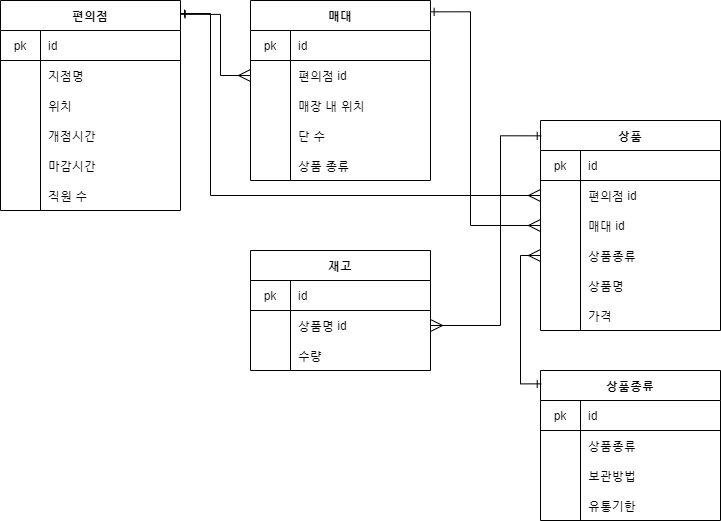

The diagram above was exported from draw.io. Its source (the exported page's mxGraphModel, read from the mxfile embedded in the PNG):
<mxGraphModel dx="1038" dy="548" grid="1" gridSize="10" guides="1" tooltips="1" connect="1" arrows="1" fold="1" page="1" pageScale="1" pageWidth="827" pageHeight="1169" math="0" shadow="0">
  <root>
    <mxCell id="0" />
    <mxCell id="1" parent="0" />
    <mxCell id="h-xNArfGNaSYELzFaQXP-14" value="편의점" style="shape=table;html=1;whiteSpace=wrap;startSize=30;container=1;collapsible=0;childLayout=tableLayout;fixedRows=1;rowLines=0;fontStyle=1;align=center;" vertex="1" parent="1">
      <mxGeometry x="90" y="90" width="180" height="210" as="geometry" />
    </mxCell>
    <mxCell id="h-xNArfGNaSYELzFaQXP-15" value="" style="shape=partialRectangle;html=1;whiteSpace=wrap;collapsible=0;dropTarget=0;pointerEvents=0;fillColor=none;top=0;left=0;bottom=1;right=0;points=[[0,0.5],[1,0.5]];portConstraint=eastwest;" vertex="1" parent="h-xNArfGNaSYELzFaQXP-14">
      <mxGeometry y="30" width="180" height="30" as="geometry" />
    </mxCell>
    <mxCell id="h-xNArfGNaSYELzFaQXP-16" value="pk" style="shape=partialRectangle;html=1;whiteSpace=wrap;connectable=0;fillColor=none;top=0;left=0;bottom=0;right=0;overflow=hidden;" vertex="1" parent="h-xNArfGNaSYELzFaQXP-15">
      <mxGeometry width="40" height="30" as="geometry" />
    </mxCell>
    <mxCell id="h-xNArfGNaSYELzFaQXP-17" value="id" style="shape=partialRectangle;html=1;whiteSpace=wrap;connectable=0;fillColor=none;top=0;left=0;bottom=0;right=0;align=left;spacingLeft=6;overflow=hidden;" vertex="1" parent="h-xNArfGNaSYELzFaQXP-15">
      <mxGeometry x="40" width="140" height="30" as="geometry" />
    </mxCell>
    <mxCell id="h-xNArfGNaSYELzFaQXP-18" value="" style="shape=partialRectangle;html=1;whiteSpace=wrap;collapsible=0;dropTarget=0;pointerEvents=0;fillColor=none;top=0;left=0;bottom=0;right=0;points=[[0,0.5],[1,0.5]];portConstraint=eastwest;" vertex="1" parent="h-xNArfGNaSYELzFaQXP-14">
      <mxGeometry y="60" width="180" height="30" as="geometry" />
    </mxCell>
    <mxCell id="h-xNArfGNaSYELzFaQXP-19" value="" style="shape=partialRectangle;html=1;whiteSpace=wrap;connectable=0;fillColor=none;top=0;left=0;bottom=0;right=0;overflow=hidden;" vertex="1" parent="h-xNArfGNaSYELzFaQXP-18">
      <mxGeometry width="40" height="30" as="geometry" />
    </mxCell>
    <mxCell id="h-xNArfGNaSYELzFaQXP-20" value="지점명" style="shape=partialRectangle;html=1;whiteSpace=wrap;connectable=0;fillColor=none;top=0;left=0;bottom=0;right=0;align=left;spacingLeft=6;overflow=hidden;" vertex="1" parent="h-xNArfGNaSYELzFaQXP-18">
      <mxGeometry x="40" width="140" height="30" as="geometry" />
    </mxCell>
    <mxCell id="h-xNArfGNaSYELzFaQXP-21" value="" style="shape=partialRectangle;html=1;whiteSpace=wrap;collapsible=0;dropTarget=0;pointerEvents=0;fillColor=none;top=0;left=0;bottom=0;right=0;points=[[0,0.5],[1,0.5]];portConstraint=eastwest;" vertex="1" parent="h-xNArfGNaSYELzFaQXP-14">
      <mxGeometry y="90" width="180" height="30" as="geometry" />
    </mxCell>
    <mxCell id="h-xNArfGNaSYELzFaQXP-22" value="" style="shape=partialRectangle;html=1;whiteSpace=wrap;connectable=0;fillColor=none;top=0;left=0;bottom=0;right=0;overflow=hidden;" vertex="1" parent="h-xNArfGNaSYELzFaQXP-21">
      <mxGeometry width="40" height="30" as="geometry" />
    </mxCell>
    <mxCell id="h-xNArfGNaSYELzFaQXP-23" value="위치" style="shape=partialRectangle;html=1;whiteSpace=wrap;connectable=0;fillColor=none;top=0;left=0;bottom=0;right=0;align=left;spacingLeft=6;overflow=hidden;" vertex="1" parent="h-xNArfGNaSYELzFaQXP-21">
      <mxGeometry x="40" width="140" height="30" as="geometry" />
    </mxCell>
    <mxCell id="h-xNArfGNaSYELzFaQXP-34" value="" style="shape=partialRectangle;html=1;whiteSpace=wrap;collapsible=0;dropTarget=0;pointerEvents=0;fillColor=none;top=0;left=0;bottom=0;right=0;points=[[0,0.5],[1,0.5]];portConstraint=eastwest;" vertex="1" parent="h-xNArfGNaSYELzFaQXP-14">
      <mxGeometry y="120" width="180" height="30" as="geometry" />
    </mxCell>
    <mxCell id="h-xNArfGNaSYELzFaQXP-35" value="" style="shape=partialRectangle;html=1;whiteSpace=wrap;connectable=0;fillColor=none;top=0;left=0;bottom=0;right=0;overflow=hidden;" vertex="1" parent="h-xNArfGNaSYELzFaQXP-34">
      <mxGeometry width="40" height="30" as="geometry" />
    </mxCell>
    <mxCell id="h-xNArfGNaSYELzFaQXP-36" value="개점시간" style="shape=partialRectangle;html=1;whiteSpace=wrap;connectable=0;fillColor=none;top=0;left=0;bottom=0;right=0;align=left;spacingLeft=6;overflow=hidden;" vertex="1" parent="h-xNArfGNaSYELzFaQXP-34">
      <mxGeometry x="40" width="140" height="30" as="geometry" />
    </mxCell>
    <mxCell id="h-xNArfGNaSYELzFaQXP-24" value="재고" style="shape=table;html=1;whiteSpace=wrap;startSize=30;container=1;collapsible=0;childLayout=tableLayout;fixedRows=1;rowLines=0;fontStyle=1;align=center;" vertex="1" parent="1">
      <mxGeometry x="340" y="340" width="180" height="120" as="geometry" />
    </mxCell>
    <mxCell id="h-xNArfGNaSYELzFaQXP-25" value="" style="shape=partialRectangle;html=1;whiteSpace=wrap;collapsible=0;dropTarget=0;pointerEvents=0;fillColor=none;top=0;left=0;bottom=1;right=0;points=[[0,0.5],[1,0.5]];portConstraint=eastwest;" vertex="1" parent="h-xNArfGNaSYELzFaQXP-24">
      <mxGeometry y="30" width="180" height="30" as="geometry" />
    </mxCell>
    <mxCell id="h-xNArfGNaSYELzFaQXP-26" value="pk" style="shape=partialRectangle;html=1;whiteSpace=wrap;connectable=0;fillColor=none;top=0;left=0;bottom=0;right=0;overflow=hidden;" vertex="1" parent="h-xNArfGNaSYELzFaQXP-25">
      <mxGeometry width="40" height="30" as="geometry" />
    </mxCell>
    <mxCell id="h-xNArfGNaSYELzFaQXP-27" value="id" style="shape=partialRectangle;html=1;whiteSpace=wrap;connectable=0;fillColor=none;top=0;left=0;bottom=0;right=0;align=left;spacingLeft=6;overflow=hidden;" vertex="1" parent="h-xNArfGNaSYELzFaQXP-25">
      <mxGeometry x="40" width="140" height="30" as="geometry" />
    </mxCell>
    <mxCell id="h-xNArfGNaSYELzFaQXP-28" value="" style="shape=partialRectangle;html=1;whiteSpace=wrap;collapsible=0;dropTarget=0;pointerEvents=0;fillColor=none;top=0;left=0;bottom=0;right=0;points=[[0,0.5],[1,0.5]];portConstraint=eastwest;" vertex="1" parent="h-xNArfGNaSYELzFaQXP-24">
      <mxGeometry y="60" width="180" height="30" as="geometry" />
    </mxCell>
    <mxCell id="h-xNArfGNaSYELzFaQXP-29" value="" style="shape=partialRectangle;html=1;whiteSpace=wrap;connectable=0;fillColor=none;top=0;left=0;bottom=0;right=0;overflow=hidden;" vertex="1" parent="h-xNArfGNaSYELzFaQXP-28">
      <mxGeometry width="40" height="30" as="geometry" />
    </mxCell>
    <mxCell id="h-xNArfGNaSYELzFaQXP-30" value="상품명 id" style="shape=partialRectangle;html=1;whiteSpace=wrap;connectable=0;fillColor=none;top=0;left=0;bottom=0;right=0;align=left;spacingLeft=6;overflow=hidden;" vertex="1" parent="h-xNArfGNaSYELzFaQXP-28">
      <mxGeometry x="40" width="140" height="30" as="geometry" />
    </mxCell>
    <mxCell id="h-xNArfGNaSYELzFaQXP-31" value="" style="shape=partialRectangle;html=1;whiteSpace=wrap;collapsible=0;dropTarget=0;pointerEvents=0;fillColor=none;top=0;left=0;bottom=0;right=0;points=[[0,0.5],[1,0.5]];portConstraint=eastwest;" vertex="1" parent="h-xNArfGNaSYELzFaQXP-24">
      <mxGeometry y="90" width="180" height="30" as="geometry" />
    </mxCell>
    <mxCell id="h-xNArfGNaSYELzFaQXP-32" value="" style="shape=partialRectangle;html=1;whiteSpace=wrap;connectable=0;fillColor=none;top=0;left=0;bottom=0;right=0;overflow=hidden;" vertex="1" parent="h-xNArfGNaSYELzFaQXP-31">
      <mxGeometry width="40" height="30" as="geometry" />
    </mxCell>
    <mxCell id="h-xNArfGNaSYELzFaQXP-33" value="수량" style="shape=partialRectangle;html=1;whiteSpace=wrap;connectable=0;fillColor=none;top=0;left=0;bottom=0;right=0;align=left;spacingLeft=6;overflow=hidden;" vertex="1" parent="h-xNArfGNaSYELzFaQXP-31">
      <mxGeometry x="40" width="140" height="30" as="geometry" />
    </mxCell>
    <mxCell id="h-xNArfGNaSYELzFaQXP-38" value="마감시간" style="shape=partialRectangle;html=1;whiteSpace=wrap;connectable=0;fillColor=none;top=0;left=0;bottom=0;right=0;align=left;spacingLeft=6;overflow=hidden;" vertex="1" parent="1">
      <mxGeometry x="130" y="240" width="140" height="30" as="geometry" />
    </mxCell>
    <mxCell id="h-xNArfGNaSYELzFaQXP-39" value="매대" style="shape=table;html=1;whiteSpace=wrap;startSize=30;container=1;collapsible=0;childLayout=tableLayout;fixedRows=1;rowLines=0;fontStyle=1;align=center;" vertex="1" parent="1">
      <mxGeometry x="340" y="90" width="180" height="180" as="geometry" />
    </mxCell>
    <mxCell id="h-xNArfGNaSYELzFaQXP-40" value="" style="shape=partialRectangle;html=1;whiteSpace=wrap;collapsible=0;dropTarget=0;pointerEvents=0;fillColor=none;top=0;left=0;bottom=1;right=0;points=[[0,0.5],[1,0.5]];portConstraint=eastwest;" vertex="1" parent="h-xNArfGNaSYELzFaQXP-39">
      <mxGeometry y="30" width="180" height="30" as="geometry" />
    </mxCell>
    <mxCell id="h-xNArfGNaSYELzFaQXP-41" value="pk" style="shape=partialRectangle;html=1;whiteSpace=wrap;connectable=0;fillColor=none;top=0;left=0;bottom=0;right=0;overflow=hidden;" vertex="1" parent="h-xNArfGNaSYELzFaQXP-40">
      <mxGeometry width="40" height="30" as="geometry" />
    </mxCell>
    <mxCell id="h-xNArfGNaSYELzFaQXP-42" value="id" style="shape=partialRectangle;html=1;whiteSpace=wrap;connectable=0;fillColor=none;top=0;left=0;bottom=0;right=0;align=left;spacingLeft=6;overflow=hidden;" vertex="1" parent="h-xNArfGNaSYELzFaQXP-40">
      <mxGeometry x="40" width="140" height="30" as="geometry" />
    </mxCell>
    <mxCell id="h-xNArfGNaSYELzFaQXP-43" value="" style="shape=partialRectangle;html=1;whiteSpace=wrap;collapsible=0;dropTarget=0;pointerEvents=0;fillColor=none;top=0;left=0;bottom=0;right=0;points=[[0,0.5],[1,0.5]];portConstraint=eastwest;" vertex="1" parent="h-xNArfGNaSYELzFaQXP-39">
      <mxGeometry y="60" width="180" height="30" as="geometry" />
    </mxCell>
    <mxCell id="h-xNArfGNaSYELzFaQXP-44" value="" style="shape=partialRectangle;html=1;whiteSpace=wrap;connectable=0;fillColor=none;top=0;left=0;bottom=0;right=0;overflow=hidden;" vertex="1" parent="h-xNArfGNaSYELzFaQXP-43">
      <mxGeometry width="40" height="30" as="geometry" />
    </mxCell>
    <mxCell id="h-xNArfGNaSYELzFaQXP-45" value="편의점 id" style="shape=partialRectangle;html=1;whiteSpace=wrap;connectable=0;fillColor=none;top=0;left=0;bottom=0;right=0;align=left;spacingLeft=6;overflow=hidden;" vertex="1" parent="h-xNArfGNaSYELzFaQXP-43">
      <mxGeometry x="40" width="140" height="30" as="geometry" />
    </mxCell>
    <mxCell id="h-xNArfGNaSYELzFaQXP-46" value="" style="shape=partialRectangle;html=1;whiteSpace=wrap;collapsible=0;dropTarget=0;pointerEvents=0;fillColor=none;top=0;left=0;bottom=0;right=0;points=[[0,0.5],[1,0.5]];portConstraint=eastwest;" vertex="1" parent="h-xNArfGNaSYELzFaQXP-39">
      <mxGeometry y="90" width="180" height="30" as="geometry" />
    </mxCell>
    <mxCell id="h-xNArfGNaSYELzFaQXP-47" value="" style="shape=partialRectangle;html=1;whiteSpace=wrap;connectable=0;fillColor=none;top=0;left=0;bottom=0;right=0;overflow=hidden;" vertex="1" parent="h-xNArfGNaSYELzFaQXP-46">
      <mxGeometry width="40" height="30" as="geometry" />
    </mxCell>
    <mxCell id="h-xNArfGNaSYELzFaQXP-48" value="매장 내 위치" style="shape=partialRectangle;html=1;whiteSpace=wrap;connectable=0;fillColor=none;top=0;left=0;bottom=0;right=0;align=left;spacingLeft=6;overflow=hidden;" vertex="1" parent="h-xNArfGNaSYELzFaQXP-46">
      <mxGeometry x="40" width="140" height="30" as="geometry" />
    </mxCell>
    <mxCell id="h-xNArfGNaSYELzFaQXP-49" value="상품" style="shape=table;html=1;whiteSpace=wrap;startSize=30;container=1;collapsible=0;childLayout=tableLayout;fixedRows=1;rowLines=0;fontStyle=1;align=center;" vertex="1" parent="1">
      <mxGeometry x="630" y="210" width="180" height="210" as="geometry" />
    </mxCell>
    <mxCell id="h-xNArfGNaSYELzFaQXP-50" value="" style="shape=partialRectangle;html=1;whiteSpace=wrap;collapsible=0;dropTarget=0;pointerEvents=0;fillColor=none;top=0;left=0;bottom=1;right=0;points=[[0,0.5],[1,0.5]];portConstraint=eastwest;" vertex="1" parent="h-xNArfGNaSYELzFaQXP-49">
      <mxGeometry y="30" width="180" height="30" as="geometry" />
    </mxCell>
    <mxCell id="h-xNArfGNaSYELzFaQXP-51" value="pk" style="shape=partialRectangle;html=1;whiteSpace=wrap;connectable=0;fillColor=none;top=0;left=0;bottom=0;right=0;overflow=hidden;" vertex="1" parent="h-xNArfGNaSYELzFaQXP-50">
      <mxGeometry width="40" height="30" as="geometry" />
    </mxCell>
    <mxCell id="h-xNArfGNaSYELzFaQXP-52" value="id" style="shape=partialRectangle;html=1;whiteSpace=wrap;connectable=0;fillColor=none;top=0;left=0;bottom=0;right=0;align=left;spacingLeft=6;overflow=hidden;" vertex="1" parent="h-xNArfGNaSYELzFaQXP-50">
      <mxGeometry x="40" width="140" height="30" as="geometry" />
    </mxCell>
    <mxCell id="h-xNArfGNaSYELzFaQXP-53" value="" style="shape=partialRectangle;html=1;whiteSpace=wrap;collapsible=0;dropTarget=0;pointerEvents=0;fillColor=none;top=0;left=0;bottom=0;right=0;points=[[0,0.5],[1,0.5]];portConstraint=eastwest;" vertex="1" parent="h-xNArfGNaSYELzFaQXP-49">
      <mxGeometry y="60" width="180" height="30" as="geometry" />
    </mxCell>
    <mxCell id="h-xNArfGNaSYELzFaQXP-54" value="" style="shape=partialRectangle;html=1;whiteSpace=wrap;connectable=0;fillColor=none;top=0;left=0;bottom=0;right=0;overflow=hidden;" vertex="1" parent="h-xNArfGNaSYELzFaQXP-53">
      <mxGeometry width="40" height="30" as="geometry" />
    </mxCell>
    <mxCell id="h-xNArfGNaSYELzFaQXP-55" value="편의점 id" style="shape=partialRectangle;html=1;whiteSpace=wrap;connectable=0;fillColor=none;top=0;left=0;bottom=0;right=0;align=left;spacingLeft=6;overflow=hidden;" vertex="1" parent="h-xNArfGNaSYELzFaQXP-53">
      <mxGeometry x="40" width="140" height="30" as="geometry" />
    </mxCell>
    <mxCell id="h-xNArfGNaSYELzFaQXP-56" value="" style="shape=partialRectangle;html=1;whiteSpace=wrap;collapsible=0;dropTarget=0;pointerEvents=0;fillColor=none;top=0;left=0;bottom=0;right=0;points=[[0,0.5],[1,0.5]];portConstraint=eastwest;" vertex="1" parent="h-xNArfGNaSYELzFaQXP-49">
      <mxGeometry y="90" width="180" height="30" as="geometry" />
    </mxCell>
    <mxCell id="h-xNArfGNaSYELzFaQXP-57" value="" style="shape=partialRectangle;html=1;whiteSpace=wrap;connectable=0;fillColor=none;top=0;left=0;bottom=0;right=0;overflow=hidden;" vertex="1" parent="h-xNArfGNaSYELzFaQXP-56">
      <mxGeometry width="40" height="30" as="geometry" />
    </mxCell>
    <mxCell id="h-xNArfGNaSYELzFaQXP-58" value="매대 id" style="shape=partialRectangle;html=1;whiteSpace=wrap;connectable=0;fillColor=none;top=0;left=0;bottom=0;right=0;align=left;spacingLeft=6;overflow=hidden;" vertex="1" parent="h-xNArfGNaSYELzFaQXP-56">
      <mxGeometry x="40" width="140" height="30" as="geometry" />
    </mxCell>
    <mxCell id="h-xNArfGNaSYELzFaQXP-60" style="edgeStyle=orthogonalEdgeStyle;rounded=0;orthogonalLoop=1;jettySize=auto;html=1;endArrow=ERmany;endFill=0;strokeWidth=1;endSize=10;startArrow=ERone;startFill=0;exitX=1.004;exitY=0.066;exitDx=0;exitDy=0;exitPerimeter=0;" edge="1" parent="1" source="h-xNArfGNaSYELzFaQXP-14" target="h-xNArfGNaSYELzFaQXP-43">
      <mxGeometry relative="1" as="geometry">
        <mxPoint x="290" y="210" as="sourcePoint" />
        <Array as="points">
          <mxPoint x="310" y="104" />
          <mxPoint x="310" y="165" />
        </Array>
      </mxGeometry>
    </mxCell>
    <mxCell id="h-xNArfGNaSYELzFaQXP-61" value="단 수" style="shape=partialRectangle;html=1;whiteSpace=wrap;connectable=0;fillColor=none;top=0;left=0;bottom=0;right=0;align=left;spacingLeft=6;overflow=hidden;" vertex="1" parent="1">
      <mxGeometry x="380" y="210" width="140" height="30" as="geometry" />
    </mxCell>
    <mxCell id="h-xNArfGNaSYELzFaQXP-62" value="상품 종류" style="shape=partialRectangle;html=1;whiteSpace=wrap;connectable=0;fillColor=none;top=0;left=0;bottom=0;right=0;align=left;spacingLeft=6;overflow=hidden;" vertex="1" parent="1">
      <mxGeometry x="380" y="240" width="140" height="30" as="geometry" />
    </mxCell>
    <mxCell id="h-xNArfGNaSYELzFaQXP-73" value="상품종류" style="shape=table;html=1;whiteSpace=wrap;startSize=30;container=1;collapsible=0;childLayout=tableLayout;fixedRows=1;rowLines=0;fontStyle=1;align=center;" vertex="1" parent="1">
      <mxGeometry x="630" y="460" width="180" height="150" as="geometry" />
    </mxCell>
    <mxCell id="h-xNArfGNaSYELzFaQXP-74" value="" style="shape=partialRectangle;html=1;whiteSpace=wrap;collapsible=0;dropTarget=0;pointerEvents=0;fillColor=none;top=0;left=0;bottom=1;right=0;points=[[0,0.5],[1,0.5]];portConstraint=eastwest;" vertex="1" parent="h-xNArfGNaSYELzFaQXP-73">
      <mxGeometry y="30" width="180" height="30" as="geometry" />
    </mxCell>
    <mxCell id="h-xNArfGNaSYELzFaQXP-75" value="pk" style="shape=partialRectangle;html=1;whiteSpace=wrap;connectable=0;fillColor=none;top=0;left=0;bottom=0;right=0;overflow=hidden;" vertex="1" parent="h-xNArfGNaSYELzFaQXP-74">
      <mxGeometry width="40" height="30" as="geometry" />
    </mxCell>
    <mxCell id="h-xNArfGNaSYELzFaQXP-76" value="id" style="shape=partialRectangle;html=1;whiteSpace=wrap;connectable=0;fillColor=none;top=0;left=0;bottom=0;right=0;align=left;spacingLeft=6;overflow=hidden;" vertex="1" parent="h-xNArfGNaSYELzFaQXP-74">
      <mxGeometry x="40" width="140" height="30" as="geometry" />
    </mxCell>
    <mxCell id="h-xNArfGNaSYELzFaQXP-77" value="" style="shape=partialRectangle;html=1;whiteSpace=wrap;collapsible=0;dropTarget=0;pointerEvents=0;fillColor=none;top=0;left=0;bottom=0;right=0;points=[[0,0.5],[1,0.5]];portConstraint=eastwest;" vertex="1" parent="h-xNArfGNaSYELzFaQXP-73">
      <mxGeometry y="60" width="180" height="30" as="geometry" />
    </mxCell>
    <mxCell id="h-xNArfGNaSYELzFaQXP-78" value="" style="shape=partialRectangle;html=1;whiteSpace=wrap;connectable=0;fillColor=none;top=0;left=0;bottom=0;right=0;overflow=hidden;" vertex="1" parent="h-xNArfGNaSYELzFaQXP-77">
      <mxGeometry width="40" height="30" as="geometry" />
    </mxCell>
    <mxCell id="h-xNArfGNaSYELzFaQXP-79" value="상품종류" style="shape=partialRectangle;html=1;whiteSpace=wrap;connectable=0;fillColor=none;top=0;left=0;bottom=0;right=0;align=left;spacingLeft=6;overflow=hidden;" vertex="1" parent="h-xNArfGNaSYELzFaQXP-77">
      <mxGeometry x="40" width="140" height="30" as="geometry" />
    </mxCell>
    <mxCell id="h-xNArfGNaSYELzFaQXP-80" value="" style="shape=partialRectangle;html=1;whiteSpace=wrap;collapsible=0;dropTarget=0;pointerEvents=0;fillColor=none;top=0;left=0;bottom=0;right=0;points=[[0,0.5],[1,0.5]];portConstraint=eastwest;" vertex="1" parent="h-xNArfGNaSYELzFaQXP-73">
      <mxGeometry y="90" width="180" height="30" as="geometry" />
    </mxCell>
    <mxCell id="h-xNArfGNaSYELzFaQXP-81" value="" style="shape=partialRectangle;html=1;whiteSpace=wrap;connectable=0;fillColor=none;top=0;left=0;bottom=0;right=0;overflow=hidden;" vertex="1" parent="h-xNArfGNaSYELzFaQXP-80">
      <mxGeometry width="40" height="30" as="geometry" />
    </mxCell>
    <mxCell id="h-xNArfGNaSYELzFaQXP-82" value="보관방법" style="shape=partialRectangle;html=1;whiteSpace=wrap;connectable=0;fillColor=none;top=0;left=0;bottom=0;right=0;align=left;spacingLeft=6;overflow=hidden;" vertex="1" parent="h-xNArfGNaSYELzFaQXP-80">
      <mxGeometry x="40" width="140" height="30" as="geometry" />
    </mxCell>
    <mxCell id="h-xNArfGNaSYELzFaQXP-93" value="직원 수" style="shape=partialRectangle;html=1;whiteSpace=wrap;connectable=0;fillColor=none;top=0;left=0;bottom=0;right=0;align=left;spacingLeft=6;overflow=hidden;" vertex="1" parent="1">
      <mxGeometry x="130" y="270" width="140" height="30" as="geometry" />
    </mxCell>
    <mxCell id="h-xNArfGNaSYELzFaQXP-94" style="edgeStyle=orthogonalEdgeStyle;rounded=0;orthogonalLoop=1;jettySize=auto;html=1;endArrow=ERmany;endFill=0;strokeWidth=1;endSize=10;startArrow=ERone;startFill=0;exitX=0.998;exitY=0.063;exitDx=0;exitDy=0;exitPerimeter=0;entryX=0;entryY=0.5;entryDx=0;entryDy=0;" edge="1" parent="1" source="h-xNArfGNaSYELzFaQXP-39" target="h-xNArfGNaSYELzFaQXP-56">
      <mxGeometry relative="1" as="geometry">
        <mxPoint x="520" y="165" as="sourcePoint" />
        <mxPoint x="338" y="445" as="targetPoint" />
        <Array as="points">
          <mxPoint x="560" y="101" />
          <mxPoint x="560" y="315" />
        </Array>
      </mxGeometry>
    </mxCell>
    <mxCell id="h-xNArfGNaSYELzFaQXP-95" style="edgeStyle=orthogonalEdgeStyle;rounded=0;orthogonalLoop=1;jettySize=auto;html=1;endArrow=ERmany;endFill=0;strokeWidth=1;endSize=10;startArrow=ERone;startFill=0;exitX=1;exitY=0.062;exitDx=0;exitDy=0;exitPerimeter=0;" edge="1" parent="1" source="h-xNArfGNaSYELzFaQXP-14" target="h-xNArfGNaSYELzFaQXP-53">
      <mxGeometry relative="1" as="geometry">
        <mxPoint x="280" y="130" as="sourcePoint" />
        <mxPoint x="620" y="280" as="targetPoint" />
        <Array as="points">
          <mxPoint x="300" y="103" />
          <mxPoint x="300" y="285" />
        </Array>
      </mxGeometry>
    </mxCell>
    <mxCell id="h-xNArfGNaSYELzFaQXP-98" value="" style="shape=partialRectangle;html=1;whiteSpace=wrap;collapsible=0;dropTarget=0;pointerEvents=0;fillColor=none;top=0;left=0;bottom=0;right=0;points=[[0,0.5],[1,0.5]];portConstraint=eastwest;" vertex="1" parent="1">
      <mxGeometry x="630" y="360" width="180" height="30" as="geometry" />
    </mxCell>
    <mxCell id="h-xNArfGNaSYELzFaQXP-99" value="" style="shape=partialRectangle;html=1;whiteSpace=wrap;connectable=0;fillColor=none;top=0;left=0;bottom=0;right=0;overflow=hidden;" vertex="1" parent="h-xNArfGNaSYELzFaQXP-98">
      <mxGeometry width="40" height="30" as="geometry" />
    </mxCell>
    <mxCell id="h-xNArfGNaSYELzFaQXP-100" value="상품명" style="shape=partialRectangle;html=1;whiteSpace=wrap;connectable=0;fillColor=none;top=0;left=0;bottom=0;right=0;align=left;spacingLeft=6;overflow=hidden;" vertex="1" parent="h-xNArfGNaSYELzFaQXP-98">
      <mxGeometry x="40" width="140" height="30" as="geometry" />
    </mxCell>
    <mxCell id="h-xNArfGNaSYELzFaQXP-101" value="" style="shape=partialRectangle;html=1;whiteSpace=wrap;collapsible=0;dropTarget=0;pointerEvents=0;fillColor=none;top=0;left=0;bottom=0;right=0;points=[[0,0.5],[1,0.5]];portConstraint=eastwest;" vertex="1" parent="1">
      <mxGeometry x="630" y="390" width="180" height="30" as="geometry" />
    </mxCell>
    <mxCell id="h-xNArfGNaSYELzFaQXP-102" value="" style="shape=partialRectangle;html=1;whiteSpace=wrap;connectable=0;fillColor=none;top=0;left=0;bottom=0;right=0;overflow=hidden;" vertex="1" parent="h-xNArfGNaSYELzFaQXP-101">
      <mxGeometry width="40" height="30" as="geometry" />
    </mxCell>
    <mxCell id="h-xNArfGNaSYELzFaQXP-103" value="가격" style="shape=partialRectangle;html=1;whiteSpace=wrap;connectable=0;fillColor=none;top=0;left=0;bottom=0;right=0;align=left;spacingLeft=6;overflow=hidden;" vertex="1" parent="h-xNArfGNaSYELzFaQXP-101">
      <mxGeometry x="40" width="140" height="30" as="geometry" />
    </mxCell>
    <mxCell id="h-xNArfGNaSYELzFaQXP-104" value="" style="shape=partialRectangle;html=1;whiteSpace=wrap;collapsible=0;dropTarget=0;pointerEvents=0;fillColor=none;top=0;left=0;bottom=0;right=0;points=[[0,0.5],[1,0.5]];portConstraint=eastwest;" vertex="1" parent="1">
      <mxGeometry x="630" y="330" width="180" height="30" as="geometry" />
    </mxCell>
    <mxCell id="h-xNArfGNaSYELzFaQXP-105" value="" style="shape=partialRectangle;html=1;whiteSpace=wrap;connectable=0;fillColor=none;top=0;left=0;bottom=0;right=0;overflow=hidden;" vertex="1" parent="h-xNArfGNaSYELzFaQXP-104">
      <mxGeometry width="40" height="30" as="geometry" />
    </mxCell>
    <mxCell id="h-xNArfGNaSYELzFaQXP-106" value="상품종류" style="shape=partialRectangle;html=1;whiteSpace=wrap;connectable=0;fillColor=none;top=0;left=0;bottom=0;right=0;align=left;spacingLeft=6;overflow=hidden;" vertex="1" parent="h-xNArfGNaSYELzFaQXP-104">
      <mxGeometry x="40" width="140" height="30" as="geometry" />
    </mxCell>
    <mxCell id="h-xNArfGNaSYELzFaQXP-107" style="edgeStyle=orthogonalEdgeStyle;rounded=0;orthogonalLoop=1;jettySize=auto;html=1;endArrow=ERmany;endFill=0;strokeWidth=1;endSize=10;startArrow=ERone;startFill=0;entryX=1;entryY=0.5;entryDx=0;entryDy=0;exitX=0.004;exitY=0.073;exitDx=0;exitDy=0;exitPerimeter=0;" edge="1" parent="1" source="h-xNArfGNaSYELzFaQXP-49" target="h-xNArfGNaSYELzFaQXP-28">
      <mxGeometry relative="1" as="geometry">
        <mxPoint x="610" y="220" as="sourcePoint" />
        <mxPoint x="650" y="490" as="targetPoint" />
        <Array as="points">
          <mxPoint x="590" y="225" />
          <mxPoint x="590" y="415" />
        </Array>
      </mxGeometry>
    </mxCell>
    <mxCell id="h-xNArfGNaSYELzFaQXP-110" value="유통기한" style="shape=partialRectangle;html=1;whiteSpace=wrap;connectable=0;fillColor=none;top=0;left=0;bottom=0;right=0;align=left;spacingLeft=6;overflow=hidden;" vertex="1" parent="1">
      <mxGeometry x="670" y="580" width="140" height="30" as="geometry" />
    </mxCell>
    <mxCell id="h-xNArfGNaSYELzFaQXP-111" style="edgeStyle=orthogonalEdgeStyle;rounded=0;orthogonalLoop=1;jettySize=auto;html=1;endArrow=ERmany;endFill=0;strokeWidth=1;endSize=10;startArrow=ERone;startFill=0;exitX=0.004;exitY=0.089;exitDx=0;exitDy=0;exitPerimeter=0;entryX=0;entryY=0.5;entryDx=0;entryDy=0;" edge="1" parent="1" source="h-xNArfGNaSYELzFaQXP-73" target="h-xNArfGNaSYELzFaQXP-104">
      <mxGeometry relative="1" as="geometry">
        <mxPoint x="640.72" y="235.33000000000004" as="sourcePoint" />
        <mxPoint x="630" y="350" as="targetPoint" />
        <Array as="points">
          <mxPoint x="610" y="473" />
          <mxPoint x="610" y="345" />
        </Array>
      </mxGeometry>
    </mxCell>
  </root>
</mxGraphModel>